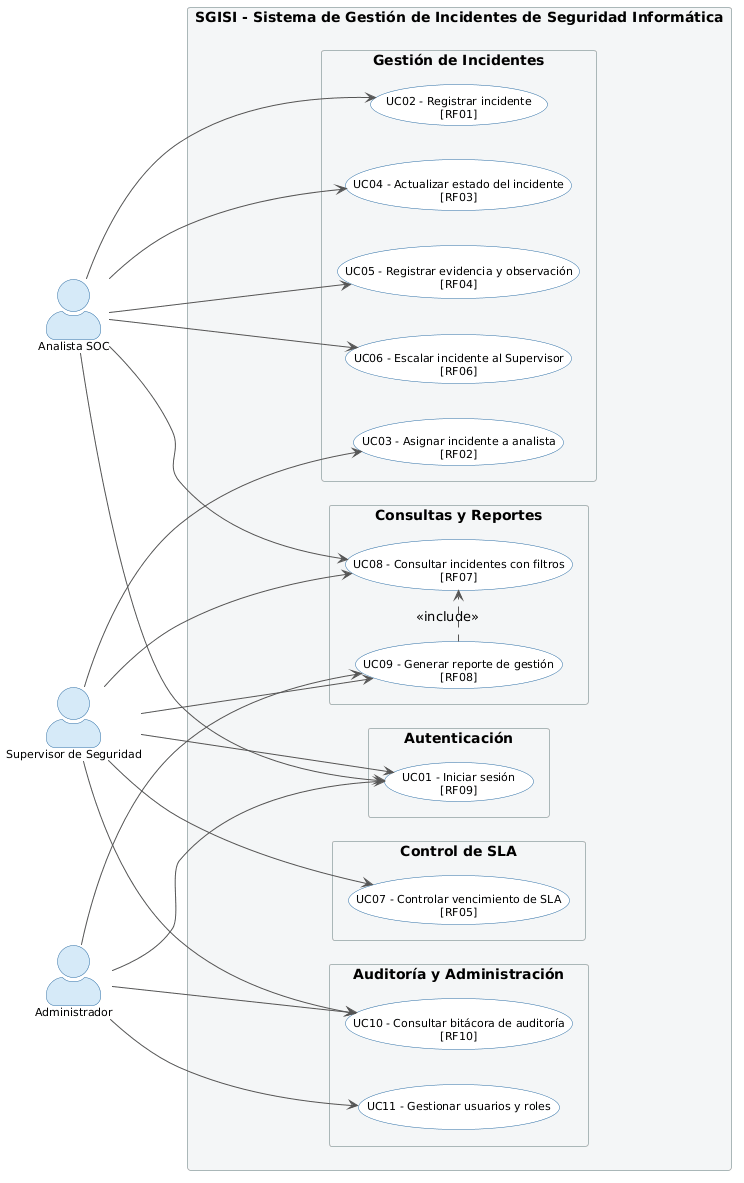

The diagram above was rendered by PlantUML. Its source (embedded in the PNG):
@startuml
left to right direction
skinparam packageStyle rectangle
skinparam actorStyle awesome
skinparam usecase {
  BackgroundColor White
  BorderColor #2C6EA6
  ArrowColor #555555
  FontSize 11
}
skinparam actor {
  BackgroundColor #D6EAF8
  BorderColor #2C6EA6
  FontSize 11
}
skinparam package {
  BackgroundColor #F4F6F7
  BorderColor #AAB7B8
  FontSize 11
  FontStyle bold
}

' ─── Actores ───────────────────────────────────────────────
actor "Analista SOC"             as Analista
actor "Supervisor de Seguridad"  as Supervisor
actor "Administrador"            as Admin

' ─── Sistema ────────────────────────────────────────────────
rectangle "SGISI - Sistema de Gestión de Incidentes de Seguridad Informática" {

  package "Autenticación" {
    usecase "UC01 - Iniciar sesión\n[RF09]" as UC01
  }

  package "Gestión de Incidentes" {
    usecase "UC02 - Registrar incidente\n[RF01]"              as UC02
    usecase "UC03 - Asignar incidente a analista\n[RF02]"     as UC03
    usecase "UC04 - Actualizar estado del incidente\n[RF03]"  as UC04
    usecase "UC05 - Registrar evidencia y observación\n[RF04]" as UC05
    usecase "UC06 - Escalar incidente al Supervisor\n[RF06]"  as UC06
  }

  package "Control de SLA" {
    usecase "UC07 - Controlar vencimiento de SLA\n[RF05]" as UC07
  }

  package "Consultas y Reportes" {
    usecase "UC08 - Consultar incidentes con filtros\n[RF07]" as UC08
    usecase "UC09 - Generar reporte de gestión\n[RF08]"       as UC09
  }

  package "Auditoría y Administración" {
    usecase "UC10 - Consultar bitácora de auditoría\n[RF10]" as UC10
    usecase "UC11 - Gestionar usuarios y roles"               as UC11
  }
}

' ─── Analista SOC ───────────────────────────────────────────
Analista --> UC01
Analista --> UC02
Analista --> UC04
Analista --> UC05
Analista --> UC06
Analista --> UC08

' ─── Supervisor de Seguridad ────────────────────────────────
Supervisor --> UC01
Supervisor --> UC03
Supervisor --> UC07
Supervisor --> UC08
Supervisor --> UC09
Supervisor --> UC10

' ─── Administrador ──────────────────────────────────────────
Admin --> UC01
Admin --> UC09
Admin --> UC10
Admin --> UC11

' ─── Relaciones entre casos de uso ──────────────────────────
' include: generar reporte siempre requiere consultar incidentes
UC09 .> UC08 : <<include>>
@enduml